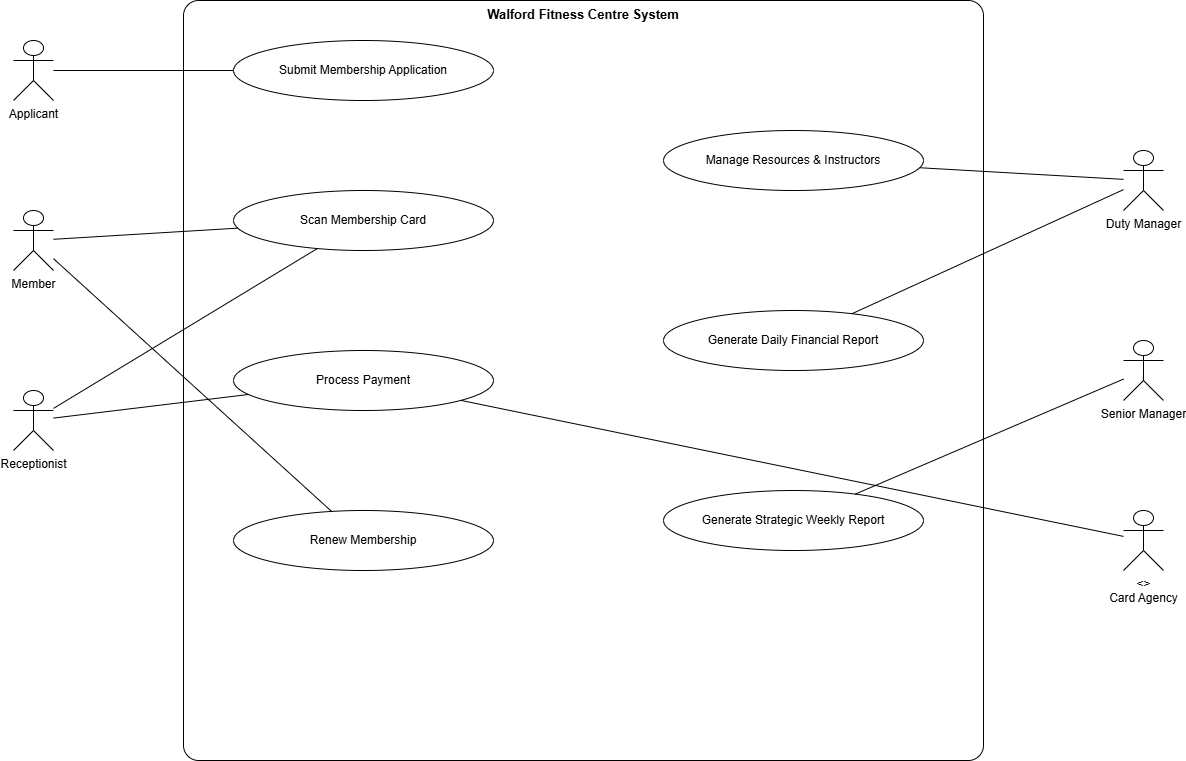

The diagram above was exported from draw.io. Its source (the exported page's mxGraphModel, read from the mxfile embedded in the PNG):
<mxGraphModel dx="1577" dy="765" grid="1" gridSize="10" guides="1" tooltips="1" connect="1" arrows="1" fold="1" page="1" pageScale="1" pageWidth="1400" pageHeight="900" math="0" shadow="0">
  <root>
    <mxCell id="0" />
    <mxCell id="1" parent="0" />
    <mxCell id="50" parent="1" style="rounded=1;whiteSpace=wrap;html=1;verticalAlign=top;fillColor=none;strokeColor=#000000;arcSize=2;fontSize=13;fontStyle=1;" value="Walford Fitness Centre System" vertex="1">
      <mxGeometry height="760" width="800" x="230" y="30" as="geometry" />
    </mxCell>
    <mxCell id="2" parent="1" style="shape=umlActor;verticalLabelPosition=bottom;verticalAlign=top;html=1;outlineConnect=0;" value="Applicant" vertex="1">
      <mxGeometry height="60" width="40" x="60" y="70" as="geometry" />
    </mxCell>
    <mxCell id="3" parent="1" style="shape=umlActor;verticalLabelPosition=bottom;verticalAlign=top;html=1;outlineConnect=0;" value="Member" vertex="1">
      <mxGeometry height="60" width="40" x="60" y="240" as="geometry" />
    </mxCell>
    <mxCell id="4" parent="1" style="shape=umlActor;verticalLabelPosition=bottom;verticalAlign=top;html=1;outlineConnect=0;" value="Receptionist" vertex="1">
      <mxGeometry height="60" width="40" x="60" y="420" as="geometry" />
    </mxCell>
    <mxCell id="5" parent="1" style="shape=umlActor;verticalLabelPosition=bottom;verticalAlign=top;html=1;outlineConnect=0;" value="Duty Manager" vertex="1">
      <mxGeometry height="60" width="40" x="1170" y="180" as="geometry" />
    </mxCell>
    <mxCell id="6" parent="1" style="shape=umlActor;verticalLabelPosition=bottom;verticalAlign=top;html=1;outlineConnect=0;" value="Senior Manager" vertex="1">
      <mxGeometry height="60" width="40" x="1170" y="370" as="geometry" />
    </mxCell>
    <mxCell id="7" parent="1" style="shape=umlActor;verticalLabelPosition=bottom;verticalAlign=top;html=1;outlineConnect=0;" value="&lt;&lt;System&gt;&gt;&#10;Card Agency" vertex="1">
      <mxGeometry height="60" width="40" x="1170" y="540" as="geometry" />
    </mxCell>
    <mxCell id="20" parent="1" style="ellipse;whiteSpace=wrap;html=1;fontSize=12;" value="Submit Membership Application" vertex="1">
      <mxGeometry height="60" width="260" x="280" y="70" as="geometry" />
    </mxCell>
    <mxCell id="21" parent="1" style="ellipse;whiteSpace=wrap;html=1;fontSize=12;" value="Scan Membership Card" vertex="1">
      <mxGeometry height="60" width="260" x="280" y="220" as="geometry" />
    </mxCell>
    <mxCell id="22" parent="1" style="ellipse;whiteSpace=wrap;html=1;fontSize=12;" value="Process Payment" vertex="1">
      <mxGeometry height="60" width="260" x="280" y="380" as="geometry" />
    </mxCell>
    <mxCell id="23" parent="1" style="ellipse;whiteSpace=wrap;html=1;fontSize=12;" value="Renew Membership" vertex="1">
      <mxGeometry height="60" width="260" x="280" y="540" as="geometry" />
    </mxCell>
    <mxCell id="24" parent="1" style="ellipse;whiteSpace=wrap;html=1;fontSize=12;" value="Manage Resources &amp; Instructors" vertex="1">
      <mxGeometry height="60" width="260" x="710" y="160" as="geometry" />
    </mxCell>
    <mxCell id="25" parent="1" style="ellipse;whiteSpace=wrap;html=1;fontSize=12;" value="Generate Daily Financial Report" vertex="1">
      <mxGeometry height="60" width="260" x="710" y="340" as="geometry" />
    </mxCell>
    <mxCell id="26" parent="1" style="ellipse;whiteSpace=wrap;html=1;fontSize=12;" value="Generate Strategic Weekly Report" vertex="1">
      <mxGeometry height="60" width="260" x="710" y="520" as="geometry" />
    </mxCell>
    <mxCell id="70" edge="1" parent="1" source="2" style="endArrow=none;html=1;" target="20" value="">
      <mxGeometry relative="1" as="geometry" />
    </mxCell>
    <mxCell id="71" edge="1" parent="1" source="3" style="endArrow=none;html=1;" target="21" value="">
      <mxGeometry relative="1" as="geometry" />
    </mxCell>
    <mxCell id="72" edge="1" parent="1" source="3" style="endArrow=none;html=1;" target="23" value="">
      <mxGeometry relative="1" as="geometry" />
    </mxCell>
    <mxCell id="73" edge="1" parent="1" source="4" style="endArrow=none;html=1;" target="21" value="">
      <mxGeometry relative="1" as="geometry" />
    </mxCell>
    <mxCell id="74" edge="1" parent="1" source="4" style="endArrow=none;html=1;" target="22" value="">
      <mxGeometry relative="1" as="geometry" />
    </mxCell>
    <mxCell id="75" edge="1" parent="1" source="5" style="endArrow=none;html=1;" target="24" value="">
      <mxGeometry relative="1" as="geometry" />
    </mxCell>
    <mxCell id="76" edge="1" parent="1" source="5" style="endArrow=none;html=1;" target="25" value="">
      <mxGeometry relative="1" as="geometry" />
    </mxCell>
    <mxCell id="77" edge="1" parent="1" source="6" style="endArrow=none;html=1;" target="26" value="">
      <mxGeometry relative="1" as="geometry" />
    </mxCell>
    <mxCell id="78" edge="1" parent="1" source="22" style="endArrow=none;html=1;" target="7" value="">
      <mxGeometry relative="1" as="geometry" />
    </mxCell>
  </root>
</mxGraphModel>